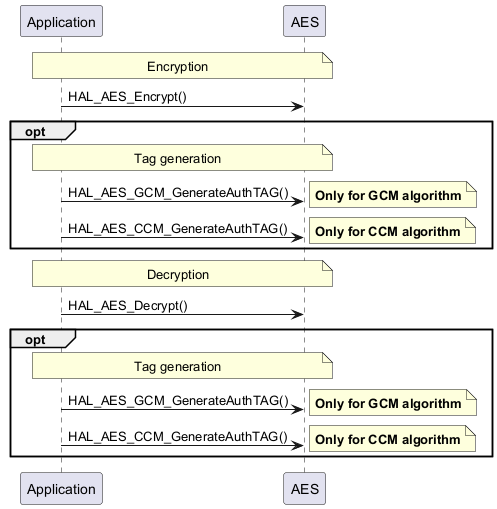

The diagram above was rendered by PlantUML. Its source (embedded in the PNG):
@startuml
participant "Application" as App
participant "AES" as AES

note over App,AES: Encryption
App -> AES: HAL_AES_Encrypt()

group opt
note over App,AES: Tag generation
App -> AES: HAL_AES_GCM_GenerateAuthTAG()
note right: **Only for GCM algorithm**
App -> AES: HAL_AES_CCM_GenerateAuthTAG()
note right: **Only for CCM algorithm**
end group

note over App,AES: Decryption
App -> AES: HAL_AES_Decrypt()
group opt
note over App,AES: Tag generation
App -> AES: HAL_AES_GCM_GenerateAuthTAG()
note right: **Only for GCM algorithm**
App -> AES: HAL_AES_CCM_GenerateAuthTAG()
note right: **Only for CCM algorithm**
end group

@enduml